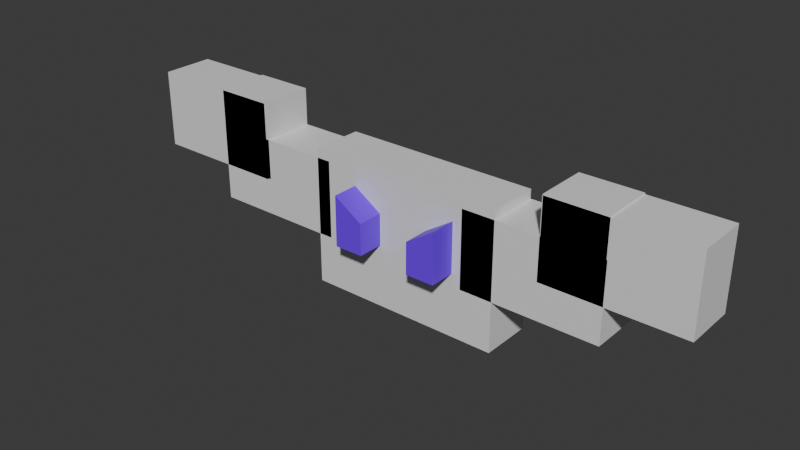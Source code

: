 # Source: Bat.blend  (saved by Blender 5.0.119; exported with 4.5.12 LTS)
import bpy
from mathutils import Matrix  # noqa: F401  (used for matrix-valued properties, if any)

bpy.ops.wm.read_factory_settings(use_empty=True)
scene = bpy.context.scene
scene.name = 'Scene'

# ---- collections
col_collection = bpy.data.collections.new('Collection'); scene.collection.children.link(col_collection)

# ---- materials (node trees are filled in below, after node groups)
mat_material = bpy.data.materials.new('Material')
mat_material.alpha_threshold = 0.0
mat_material.use_backface_culling_lightprobe_volume = False
mat_material.roughness = 0.5
mat_material.line_color = (0.0, 0.0, 0.0, 1.0)
mat_material_002 = bpy.data.materials.new('Material.002')
mat_material_002.alpha_threshold = 0.0
mat_material_002.use_backface_culling_lightprobe_volume = False
mat_material_002.roughness = 0.5
mat_material_002.line_color = (0.0, 0.0, 0.0, 1.0)
mat_material_003 = bpy.data.materials.new('Material.003')
mat_material_003.alpha_threshold = 0.0
mat_material_003.use_backface_culling_lightprobe_volume = False
mat_material_003.roughness = 0.5
mat_material_003.line_color = (0.0, 0.0, 0.0, 1.0)
mat_material_004 = bpy.data.materials.new('Material.004')
mat_material_004.alpha_threshold = 0.0
mat_material_004.use_backface_culling_lightprobe_volume = False
mat_material_004.roughness = 0.5
mat_material_004.line_color = (0.0, 0.0, 0.0, 1.0)
mat_material_005 = bpy.data.materials.new('Material.005')
mat_material_005.alpha_threshold = 0.0
mat_material_005.use_backface_culling_lightprobe_volume = False
mat_material_005.roughness = 0.5
mat_material_005.line_color = (0.0, 0.0, 0.0, 1.0)
mat_material_006 = bpy.data.materials.new('Material.006')
mat_material_006.alpha_threshold = 0.0
mat_material_006.use_backface_culling_lightprobe_volume = False
mat_material_006.roughness = 0.5
mat_material_006.line_color = (0.0, 0.0, 0.0, 1.0)
mat_material_007 = bpy.data.materials.new('Material.007')
mat_material_007.alpha_threshold = 0.0
mat_material_007.use_backface_culling_lightprobe_volume = False
mat_material_007.roughness = 0.5
mat_material_007.line_color = (0.0, 0.0, 0.0, 1.0)
mat_material_008 = bpy.data.materials.new('Material.008')
mat_material_008.alpha_threshold = 0.0
mat_material_008.use_backface_culling_lightprobe_volume = False
mat_material_008.roughness = 0.5
mat_material_008.line_color = (0.0, 0.0, 0.0, 1.0)
mat_material_009 = bpy.data.materials.new('Material.009')
mat_material_009.alpha_threshold = 0.0
mat_material_009.use_backface_culling_lightprobe_volume = False
mat_material_009.roughness = 0.5
mat_material_009.line_color = (0.0, 0.0, 0.0, 1.0)

# ---- material node trees
mat_material.use_nodes = True; mat_material.node_tree.nodes.clear()
_N = mat_material.node_tree.nodes; _L = mat_material.node_tree.links
n0 = _N.new('ShaderNodeOutputMaterial'); n0.name = 'Material Output'; n0.location = (200, 100)
n1 = _N.new('ShaderNodeBsdfPrincipled'); n1.name = 'Principled BSDF'; n1.location = (-200, 100)
_L.new(n1.outputs[0], n0.inputs[0])
n0.is_active_output = True
mat_material_002.use_nodes = True; mat_material_002.node_tree.nodes.clear()
_N = mat_material_002.node_tree.nodes; _L = mat_material_002.node_tree.links
n0 = _N.new('ShaderNodeOutputMaterial'); n0.name = 'Material Output'; n0.location = (200, 100)
n1 = _N.new('ShaderNodeBsdfPrincipled'); n1.name = 'Principled BSDF'; n1.location = (-200, 100)
_L.new(n1.outputs[0], n0.inputs[0])
n0.is_active_output = True
mat_material_003.use_nodes = True; mat_material_003.node_tree.nodes.clear()
_N = mat_material_003.node_tree.nodes; _L = mat_material_003.node_tree.links
n0 = _N.new('ShaderNodeOutputMaterial'); n0.name = 'Material Output'; n0.location = (200, 100)
n1 = _N.new('ShaderNodeBsdfPrincipled'); n1.name = 'Principled BSDF'; n1.location = (-200, 100)
_L.new(n1.outputs[0], n0.inputs[0])
n0.is_active_output = True
mat_material_004.use_nodes = True; mat_material_004.node_tree.nodes.clear()
_N = mat_material_004.node_tree.nodes; _L = mat_material_004.node_tree.links
n0 = _N.new('ShaderNodeOutputMaterial'); n0.name = 'Material Output'; n0.location = (200, 100)
n1 = _N.new('ShaderNodeBsdfPrincipled'); n1.name = 'Principled BSDF'; n1.location = (-200, 100)
_L.new(n1.outputs[0], n0.inputs[0])
n0.is_active_output = True
mat_material_005.use_nodes = True; mat_material_005.node_tree.nodes.clear()
_N = mat_material_005.node_tree.nodes; _L = mat_material_005.node_tree.links
n0 = _N.new('ShaderNodeOutputMaterial'); n0.name = 'Material Output'; n0.location = (200, 100)
n1 = _N.new('ShaderNodeBsdfPrincipled'); n1.name = 'Principled BSDF'; n1.location = (-200, 100)
_L.new(n1.outputs[0], n0.inputs[0])
n0.is_active_output = True
mat_material_006.use_nodes = True; mat_material_006.node_tree.nodes.clear()
_N = mat_material_006.node_tree.nodes; _L = mat_material_006.node_tree.links
n0 = _N.new('ShaderNodeOutputMaterial'); n0.name = 'Material Output'; n0.location = (200, 100)
n1 = _N.new('ShaderNodeBsdfPrincipled'); n1.name = 'Principled BSDF'; n1.location = (-200, 100)
_L.new(n1.outputs[0], n0.inputs[0])
n0.is_active_output = True
mat_material_007.use_nodes = True; mat_material_007.node_tree.nodes.clear()
_N = mat_material_007.node_tree.nodes; _L = mat_material_007.node_tree.links
n0 = _N.new('ShaderNodeOutputMaterial'); n0.name = 'Material Output'; n0.location = (200, 100)
n1 = _N.new('ShaderNodeBsdfPrincipled'); n1.name = 'Principled BSDF'; n1.location = (-200, 100)
_L.new(n1.outputs[0], n0.inputs[0])
n0.is_active_output = True
mat_material_008.use_nodes = True; mat_material_008.node_tree.nodes.clear()
_N = mat_material_008.node_tree.nodes; _L = mat_material_008.node_tree.links
n0 = _N.new('ShaderNodeOutputMaterial'); n0.name = 'Material Output'; n0.location = (200, 100)
n1 = _N.new('ShaderNodeBsdfPrincipled'); n1.name = 'Principled BSDF'; n1.location = (-200, 100)
n1.inputs[0].default_value = (0.1783, 0.0, 1.0, 1.0)
_L.new(n1.outputs[0], n0.inputs[0])
n0.is_active_output = True
mat_material_009.use_nodes = True; mat_material_009.node_tree.nodes.clear()
_N = mat_material_009.node_tree.nodes; _L = mat_material_009.node_tree.links
n0 = _N.new('ShaderNodeOutputMaterial'); n0.name = 'Material Output'; n0.location = (200, 100)
n1 = _N.new('ShaderNodeBsdfPrincipled'); n1.name = 'Principled BSDF'; n1.location = (-200, 100)
n1.inputs[0].default_value = (0.1783, 0.0, 1.0, 1.0)
_L.new(n1.outputs[0], n0.inputs[0])
n0.is_active_output = True

# ---- world
world_world = bpy.data.worlds.new('World'); scene.world = world_world
world_world.use_nodes = True; world_world.node_tree.nodes.clear()
_N = world_world.node_tree.nodes; _L = world_world.node_tree.links
n0 = _N.new('ShaderNodeOutputWorld'); n0.name = 'World Output'; n0.location = (200, 100)
n1 = _N.new('ShaderNodeBackground'); n1.name = 'Background'; n1.location = (-200, 100)
n1.inputs[0].default_value = (0.05088, 0.05088, 0.05088, 1.0)
_L.new(n1.outputs[0], n0.inputs[0])
n0.is_active_output = True
world_world.color = (0.05088, 0.05088, 0.05088)
world_world.sun_shadow_jitter_overblur = 0.0

# ---- meshes
me_cube = bpy.data.meshes.new('Cube')
me_cube.from_pydata([(1.0, 1.0, 1.0), (1.0, 1.0, -1.0), (1.0, -1.0, 1.0), (1.0, -1.0, -1.0), (-1.0, 1.0, 1.0), (-1.0, 1.0, -1.0), (-1.0, -1.0, 1.0), (-1.0, -1.0, -1.0)], [], [(0, 4, 6, 2), (3, 2, 6, 7), (7, 6, 4, 5), (5, 1, 3, 7), (1, 0, 2, 3), (5, 4, 0, 1)])
_uv = me_cube.uv_layers.new(name='UVMap')
_uv.uv.foreach_set('vector', [0.625, 0.5, 0.875, 0.5, 0.875, 0.75, 0.625, 0.75, 0.375, 0.75, 0.625, 0.75, 0.625, 1.0, 0.375, 1.0, 0.375, 0.0, 0.625, 0.0, 0.625, 0.25, 0.375, 0.25, 0.125, 0.5, 0.375, 0.5, 0.375, 0.75, 0.125, 0.75, 0.375, 0.5, 0.625, 0.5, 0.625, 0.75, 0.375, 0.75, 0.375, 0.25, 0.625, 0.25, 0.625, 0.5, 0.375, 0.5])
me_cube.materials.append(mat_material)
me_cube.use_mirror_vertex_groups = False
me_cube.update()
me_cube_002 = bpy.data.meshes.new('Cube.002')
me_cube_002.from_pydata([(1.0, 1.0, 1.0), (1.0, 1.0, -1.0), (1.0, -1.0, 1.0), (1.0, -1.0, -1.0), (-1.0, 1.0, 1.0), (-1.0, 1.0, -1.0), (-1.0, -1.0, 1.0), (-1.0, -1.0, -1.0)], [], [(0, 4, 6, 2), (3, 2, 6, 7), (7, 6, 4, 5), (5, 1, 3, 7), (1, 0, 2, 3), (5, 4, 0, 1)])
_uv = me_cube_002.uv_layers.new(name='UVMap')
_uv.uv.foreach_set('vector', [0.625, 0.5, 0.875, 0.5, 0.875, 0.75, 0.625, 0.75, 0.375, 0.75, 0.625, 0.75, 0.625, 1.0, 0.375, 1.0, 0.375, 0.0, 0.625, 0.0, 0.625, 0.25, 0.375, 0.25, 0.125, 0.5, 0.375, 0.5, 0.375, 0.75, 0.125, 0.75, 0.375, 0.5, 0.625, 0.5, 0.625, 0.75, 0.375, 0.75, 0.375, 0.25, 0.625, 0.25, 0.625, 0.5, 0.375, 0.5])
me_cube_002.materials.append(mat_material_002)
me_cube_002.use_mirror_vertex_groups = False
me_cube_002.update()
me_cube_003 = bpy.data.meshes.new('Cube.003')
me_cube_003.from_pydata([(1.0, 1.0, 1.0), (1.0, 1.0, -1.0), (1.0, -1.0, 1.0), (1.0, -1.0, -1.0), (-1.0, 1.0, 1.0), (-1.0, 1.0, -1.0), (-1.0, -1.0, 1.0), (-1.0, -1.0, -1.0)], [], [(0, 4, 6, 2), (3, 2, 6, 7), (7, 6, 4, 5), (5, 1, 3, 7), (1, 0, 2, 3), (5, 4, 0, 1)])
_uv = me_cube_003.uv_layers.new(name='UVMap')
_uv.uv.foreach_set('vector', [0.625, 0.5, 0.875, 0.5, 0.875, 0.75, 0.625, 0.75, 0.375, 0.75, 0.625, 0.75, 0.625, 1.0, 0.375, 1.0, 0.375, 0.0, 0.625, 0.0, 0.625, 0.25, 0.375, 0.25, 0.125, 0.5, 0.375, 0.5, 0.375, 0.75, 0.125, 0.75, 0.375, 0.5, 0.625, 0.5, 0.625, 0.75, 0.375, 0.75, 0.375, 0.25, 0.625, 0.25, 0.625, 0.5, 0.375, 0.5])
me_cube_003.materials.append(mat_material_003)
me_cube_003.use_mirror_vertex_groups = False
me_cube_003.update()
me_cube_004 = bpy.data.meshes.new('Cube.004')
me_cube_004.from_pydata([(1.0, 1.0, 1.0), (1.0, 1.0, -1.0), (1.0, -1.0, 1.0), (1.0, -1.0, -1.0), (-1.0, 1.0, 1.0), (-1.0, 1.0, -1.0), (-1.0, -1.0, 1.0), (-1.0, -1.0, -1.0)], [], [(0, 4, 6, 2), (3, 2, 6, 7), (7, 6, 4, 5), (5, 1, 3, 7), (1, 0, 2, 3), (5, 4, 0, 1)])
_uv = me_cube_004.uv_layers.new(name='UVMap')
_uv.uv.foreach_set('vector', [0.625, 0.5, 0.875, 0.5, 0.875, 0.75, 0.625, 0.75, 0.375, 0.75, 0.625, 0.75, 0.625, 1.0, 0.375, 1.0, 0.375, 0.0, 0.625, 0.0, 0.625, 0.25, 0.375, 0.25, 0.125, 0.5, 0.375, 0.5, 0.375, 0.75, 0.125, 0.75, 0.375, 0.5, 0.625, 0.5, 0.625, 0.75, 0.375, 0.75, 0.375, 0.25, 0.625, 0.25, 0.625, 0.5, 0.375, 0.5])
me_cube_004.materials.append(mat_material_004)
me_cube_004.use_mirror_vertex_groups = False
me_cube_004.update()
me_cube_005 = bpy.data.meshes.new('Cube.005')
me_cube_005.from_pydata([(1.0, 1.0, 1.0), (1.0, 1.0, -1.0), (1.0, -1.0, 1.0), (1.0, -1.0, -1.0), (-1.0, 1.0, 1.0), (-1.0, 1.0, -1.0), (-1.0, -1.0, 1.0), (-1.0, -1.0, -1.0)], [], [(0, 4, 6, 2), (3, 2, 6, 7), (7, 6, 4, 5), (5, 1, 3, 7), (1, 0, 2, 3), (5, 4, 0, 1)])
_uv = me_cube_005.uv_layers.new(name='UVMap')
_uv.uv.foreach_set('vector', [0.625, 0.5, 0.875, 0.5, 0.875, 0.75, 0.625, 0.75, 0.375, 0.75, 0.625, 0.75, 0.625, 1.0, 0.375, 1.0, 0.375, 0.0, 0.625, 0.0, 0.625, 0.25, 0.375, 0.25, 0.125, 0.5, 0.375, 0.5, 0.375, 0.75, 0.125, 0.75, 0.375, 0.5, 0.625, 0.5, 0.625, 0.75, 0.375, 0.75, 0.375, 0.25, 0.625, 0.25, 0.625, 0.5, 0.375, 0.5])
me_cube_005.materials.append(mat_material_005)
me_cube_005.use_mirror_vertex_groups = False
me_cube_005.update()
me_cube_006 = bpy.data.meshes.new('Cube.006')
me_cube_006.from_pydata([(1.0, 1.0, 1.0), (1.0, 1.0, -1.0), (1.0, -1.0, 1.0), (1.0, -1.0, -1.0), (-1.0, 1.0, 1.0), (-1.0, 1.0, -1.0), (-1.0, -1.0, 1.0), (-1.0, -1.0, -1.0)], [], [(0, 4, 6, 2), (3, 2, 6, 7), (7, 6, 4, 5), (5, 1, 3, 7), (1, 0, 2, 3), (5, 4, 0, 1)])
_uv = me_cube_006.uv_layers.new(name='UVMap')
_uv.uv.foreach_set('vector', [0.625, 0.5, 0.875, 0.5, 0.875, 0.75, 0.625, 0.75, 0.375, 0.75, 0.625, 0.75, 0.625, 1.0, 0.375, 1.0, 0.375, 0.0, 0.625, 0.0, 0.625, 0.25, 0.375, 0.25, 0.125, 0.5, 0.375, 0.5, 0.375, 0.75, 0.125, 0.75, 0.375, 0.5, 0.625, 0.5, 0.625, 0.75, 0.375, 0.75, 0.375, 0.25, 0.625, 0.25, 0.625, 0.5, 0.375, 0.5])
me_cube_006.materials.append(mat_material_006)
me_cube_006.use_mirror_vertex_groups = False
me_cube_006.update()
me_cube_007 = bpy.data.meshes.new('Cube.007')
me_cube_007.from_pydata([(1.0, 1.0, 1.0), (1.0, 1.0, -1.0), (1.0, -1.0, 1.0), (1.0, -1.0, -1.0), (-1.0, 1.0, 1.0), (-1.0, 1.0, -1.0), (-1.0, -1.0, 1.0), (-1.0, -1.0, -1.0)], [], [(0, 4, 6, 2), (3, 2, 6, 7), (7, 6, 4, 5), (5, 1, 3, 7), (1, 0, 2, 3), (5, 4, 0, 1)])
_uv = me_cube_007.uv_layers.new(name='UVMap')
_uv.uv.foreach_set('vector', [0.625, 0.5, 0.875, 0.5, 0.875, 0.75, 0.625, 0.75, 0.375, 0.75, 0.625, 0.75, 0.625, 1.0, 0.375, 1.0, 0.375, 0.0, 0.625, 0.0, 0.625, 0.25, 0.375, 0.25, 0.125, 0.5, 0.375, 0.5, 0.375, 0.75, 0.125, 0.75, 0.375, 0.5, 0.625, 0.5, 0.625, 0.75, 0.375, 0.75, 0.375, 0.25, 0.625, 0.25, 0.625, 0.5, 0.375, 0.5])
me_cube_007.materials.append(mat_material_007)
me_cube_007.use_mirror_vertex_groups = False
me_cube_007.update()
me_cube_008 = bpy.data.meshes.new('Cube.008')
me_cube_008.from_pydata([(1.0, 1.0, 1.0), (1.0, 1.0, -1.0), (1.0, -1.0, 1.0), (1.0, -1.0, -1.0), (-1.0, 1.0, 0.2606), (-1.0, 1.0, -1.0), (-1.0, -1.0, 0.2606), (-1.0, -1.0, -1.0)], [], [(0, 4, 6, 2), (3, 2, 6, 7), (7, 6, 4, 5), (5, 1, 3, 7), (1, 0, 2, 3), (5, 4, 0, 1)])
_uv = me_cube_008.uv_layers.new(name='UVMap')
_uv.uv.foreach_set('vector', [0.625, 0.5, 0.875, 0.5, 0.875, 0.75, 0.625, 0.75, 0.375, 0.75, 0.625, 0.75, 0.625, 1.0, 0.375, 1.0, 0.375, 0.0, 0.625, 0.0, 0.625, 0.25, 0.375, 0.25, 0.125, 0.5, 0.375, 0.5, 0.375, 0.75, 0.125, 0.75, 0.375, 0.5, 0.625, 0.5, 0.625, 0.75, 0.375, 0.75, 0.375, 0.25, 0.625, 0.25, 0.625, 0.5, 0.375, 0.5])
me_cube_008.materials.append(mat_material_008)
me_cube_008.use_mirror_vertex_groups = False
me_cube_008.update()
me_cube_009 = bpy.data.meshes.new('Cube.009')
me_cube_009.from_pydata([(1.0, 1.0, 1.0), (1.0, 1.0, -1.0), (1.0, -1.0, 1.0), (1.0, -1.0, -1.0), (-1.0, 1.0, 0.2606), (-1.0, 1.0, -1.0), (-1.0, -1.0, 0.2606), (-1.0, -1.0, -1.0)], [], [(0, 4, 6, 2), (3, 2, 6, 7), (7, 6, 4, 5), (5, 1, 3, 7), (1, 0, 2, 3), (5, 4, 0, 1)])
_uv = me_cube_009.uv_layers.new(name='UVMap')
_uv.uv.foreach_set('vector', [0.625, 0.5, 0.875, 0.5, 0.875, 0.75, 0.625, 0.75, 0.375, 0.75, 0.625, 0.75, 0.625, 1.0, 0.375, 1.0, 0.375, 0.0, 0.625, 0.0, 0.625, 0.25, 0.375, 0.25, 0.125, 0.5, 0.375, 0.5, 0.375, 0.75, 0.125, 0.75, 0.375, 0.5, 0.625, 0.5, 0.625, 0.75, 0.375, 0.75, 0.375, 0.25, 0.625, 0.25, 0.625, 0.5, 0.375, 0.5])
me_cube_009.materials.append(mat_material_009)
me_cube_009.use_mirror_vertex_groups = False
me_cube_009.update()

# ---- objects
ob_cube = bpy.data.objects.new('Cube', me_cube)
ob_cube_002 = bpy.data.objects.new('Cube.002', me_cube_002)
ob_cube_001 = bpy.data.objects.new('Cube.001', me_cube_003)
ob_cube_003 = bpy.data.objects.new('Cube.003', me_cube_004)
ob_cube_004 = bpy.data.objects.new('Cube.004', me_cube_005)
ob_cube_005 = bpy.data.objects.new('Cube.005', me_cube_006)
ob_cube_006 = bpy.data.objects.new('Cube.006', me_cube_007)
ob_cube_007 = bpy.data.objects.new('Cube.007', me_cube_008)
ob_cube_008 = bpy.data.objects.new('Cube.008', me_cube_009)

# ---- transforms, parenting, visibility, modifiers, constraints
ob_cube.location = (-2.334, 0.0, 2.216)
ob_cube.rotation_euler = (-0.0, 1.571, -0.0)
ob_cube.scale = (0.5652, 0.3787, 1.0)
ob_cube.lock_rotations_4d = False
ob_cube.empty_display_type = 'ARROWS'
ob_cube.lineart.crease_threshold = 0.0
ob_cube_002.location = (-0.105, 0.0, 1.914)
ob_cube_002.scale = (1.432, 0.3787, 1.0)
ob_cube_002.lock_rotations_4d = False
ob_cube_002.empty_display_type = 'ARROWS'
ob_cube_002.lineart.crease_threshold = 0.0
ob_cube_001.location = (1.847, 0.0, 2.216)
ob_cube_001.rotation_euler = (-0.0, 1.571, -0.0)
ob_cube_001.scale = (0.5652, 0.3787, 1.0)
ob_cube_001.lock_rotations_4d = False
ob_cube_001.empty_display_type = 'ARROWS'
ob_cube_001.lineart.crease_threshold = 0.0
ob_cube_003.location = (2.402, 0.0, 2.757)
ob_cube_003.rotation_euler = (-0.0, 1.571, -0.0)
ob_cube_003.scale = (0.5652, 0.3787, 0.434)
ob_cube_003.lock_rotations_4d = False
ob_cube_003.empty_display_type = 'ARROWS'
ob_cube_003.lineart.crease_threshold = 0.0
ob_cube_004.location = (-2.898, 0.0, 2.757)
ob_cube_004.rotation_euler = (-0.0, 1.571, -0.0)
ob_cube_004.scale = (0.5652, 0.3787, 0.434)
ob_cube_004.lock_rotations_4d = False
ob_cube_004.empty_display_type = 'ARROWS'
ob_cube_004.lineart.crease_threshold = 0.0
ob_cube_005.location = (-3.511, 0.0, 2.738)
ob_cube_005.rotation_euler = (-0.0, 1.571, -0.0)
ob_cube_005.scale = (0.5652, 0.3787, 1.0)
ob_cube_005.lock_rotations_4d = False
ob_cube_005.empty_display_type = 'ARROWS'
ob_cube_005.lineart.crease_threshold = 0.0
ob_cube_006.location = (2.959, 0.0, 2.738)
ob_cube_006.rotation_euler = (-0.0, 1.571, -0.0)
ob_cube_006.scale = (0.5652, 0.3787, 1.0)
ob_cube_006.lock_rotations_4d = False
ob_cube_006.empty_display_type = 'ARROWS'
ob_cube_006.lineart.crease_threshold = 0.0
ob_cube_007.location = (-0.667, -0.3829, 2.201)
ob_cube_007.scale = (-0.211, 0.3787, 0.367)
ob_cube_007.lock_rotations_4d = False
ob_cube_007.empty_display_type = 'ARROWS'
ob_cube_007.lineart.crease_threshold = 0.0
ob_cube_008.location = (0.5048, -0.3829, 2.201)
ob_cube_008.rotation_euler = (0.0, -0.0, -3.142)
ob_cube_008.scale = (-0.211, 0.3787, 0.367)
ob_cube_008.lock_rotations_4d = False
ob_cube_008.empty_display_type = 'ARROWS'
ob_cube_008.lineart.crease_threshold = 0.0

# ---- collection membership
col_collection.objects.link(ob_cube)
col_collection.objects.link(ob_cube_002)
col_collection.objects.link(ob_cube_001)
col_collection.objects.link(ob_cube_003)
col_collection.objects.link(ob_cube_004)
col_collection.objects.link(ob_cube_005)
col_collection.objects.link(ob_cube_006)
col_collection.objects.link(ob_cube_007)
col_collection.objects.link(ob_cube_008)

# ---- scene / render settings (as saved in the file)
scene.frame_start = 1; scene.frame_end = 250; scene.frame_set(1)
scene.render.engine = 'BLENDER_EEVEE_NEXT'
scene.render.bake_bias = 0.0
scene.render.bake_samples = 0
scene.cycles.sampling_pattern = 'TABULATED_SOBOL'
scene.eevee.use_volume_custom_range = False
bpy.context.view_layer.update()

# ---- added for rendering (the .blend has no active camera and no usable light): camera, sun
cam_auto = bpy.data.cameras.new('AutoCamera')
cam_auto.lens = 50.0
cam_auto.sensor_width = 36.0
cam_auto.clip_end = 1000.0
ob_auto_camera = bpy.data.objects.new('AutoCamera', cam_auto)
scene.collection.objects.link(ob_auto_camera)
ob_auto_camera.location = (7.93917, -10.0498, 8.6902)
ob_auto_camera.rotation_euler = (1.09748, -7.21219e-08, 0.694738)
scene.camera = ob_auto_camera
light_auto_sun = bpy.data.lights.new('AutoSun', 'SUN')
light_auto_sun.energy = 3.0
light_auto_sun.angle = 0.0523599
ob_auto_sun = bpy.data.objects.new('AutoSun', light_auto_sun)
scene.collection.objects.link(ob_auto_sun)
ob_auto_sun.rotation_euler = (0.872665, 0.174533, 0.523599)
bpy.context.view_layer.update()
